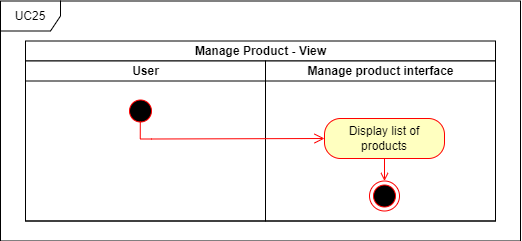

The diagram above was exported from draw.io. Its source (the exported page's mxGraphModel, read from the mxfile embedded in the PNG):
<mxGraphModel dx="2376" dy="2964" grid="1" gridSize="10" guides="1" tooltips="1" connect="1" arrows="1" fold="1" page="1" pageScale="1" pageWidth="850" pageHeight="1100" math="0" shadow="0">
  <root>
    <mxCell id="0" />
    <mxCell id="1" parent="0" />
    <mxCell id="2" value="Manage Product - View" style="swimlane;childLayout=stackLayout;resizeParent=1;resizeParentMax=0;startSize=20;html=1;" vertex="1" parent="1">
      <mxGeometry x="920" y="-917.5" width="470" height="180" as="geometry" />
    </mxCell>
    <mxCell id="3" value="User" style="swimlane;startSize=20;html=1;" vertex="1" parent="2">
      <mxGeometry y="20" width="240" height="160" as="geometry" />
    </mxCell>
    <mxCell id="4" value="Manage product interface" style="swimlane;startSize=20;html=1;" vertex="1" parent="2">
      <mxGeometry x="240" y="20" width="230" height="160" as="geometry" />
    </mxCell>
    <mxCell id="5" value="UC25" style="shape=umlFrame;whiteSpace=wrap;html=1;pointerEvents=0;" vertex="1" parent="1">
      <mxGeometry x="895" y="-957.5" width="520" height="240" as="geometry" />
    </mxCell>
    <mxCell id="6" value="" style="ellipse;html=1;shape=startState;fillColor=#000000;strokeColor=#ff0000;" vertex="1" parent="1">
      <mxGeometry x="1019.9999999999995" y="-862.5" width="30" height="30" as="geometry" />
    </mxCell>
    <mxCell id="7" value="" style="edgeStyle=orthogonalEdgeStyle;html=1;verticalAlign=bottom;endArrow=open;endSize=8;strokeColor=#ff0000;rounded=0;entryX=0;entryY=0.5;entryDx=0;entryDy=0;exitX=0.493;exitY=0.844;exitDx=0;exitDy=0;exitPerimeter=0;" edge="1" source="6" target="9" parent="1">
      <mxGeometry relative="1" as="geometry">
        <mxPoint x="1195" y="-843.5" as="targetPoint" />
        <mxPoint x="1055" y="-844.5" as="sourcePoint" />
        <Array as="points">
          <mxPoint x="1035" y="-819.5" />
          <mxPoint x="1046" y="-819.5" />
        </Array>
      </mxGeometry>
    </mxCell>
    <mxCell id="8" value="" style="ellipse;html=1;shape=endState;fillColor=#000000;strokeColor=#ff0000;" vertex="1" parent="1">
      <mxGeometry x="1263.9999999999995" y="-777.5" width="30" height="30" as="geometry" />
    </mxCell>
    <mxCell id="9" value="Display list of products" style="rounded=1;whiteSpace=wrap;html=1;arcSize=40;fontColor=#000000;fillColor=#ffffc0;strokeColor=#ff0000;" vertex="1" parent="1">
      <mxGeometry x="1219" y="-840" width="120" height="40" as="geometry" />
    </mxCell>
    <mxCell id="10" style="edgeStyle=orthogonalEdgeStyle;rounded=0;orthogonalLoop=1;jettySize=auto;html=1;entryX=0.5;entryY=0;entryDx=0;entryDy=0;endArrow=open;endFill=0;strokeColor=#FF0000;exitX=0.5;exitY=1;exitDx=0;exitDy=0;" edge="1" source="9" target="8" parent="1">
      <mxGeometry relative="1" as="geometry">
        <mxPoint x="1304" y="-627.5" as="sourcePoint" />
        <mxPoint x="1279" y="-605.3499999999999" as="targetPoint" />
      </mxGeometry>
    </mxCell>
  </root>
</mxGraphModel>